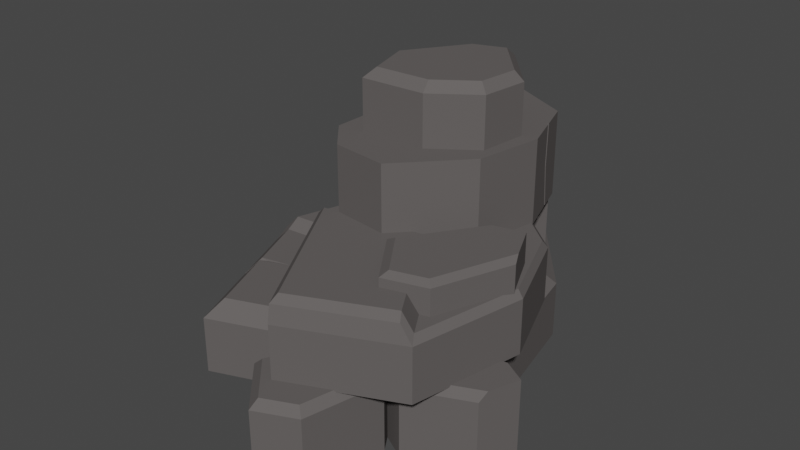 # Source: skala_1_2.blend  (saved by Blender 2.90.8; exported with 4.5.12 LTS)
import bpy
from mathutils import Matrix  # noqa: F401  (used for matrix-valued properties, if any)

bpy.ops.wm.read_factory_settings(use_empty=True)
scene = bpy.context.scene
scene.name = 'Scene'

# ---- collections
col_collection = bpy.data.collections.new('Collection'); scene.collection.children.link(col_collection)

# ---- materials (node trees are filled in below, after node groups)
mat_color2_002 = bpy.data.materials.new('color2.002')
mat_color2_002.use_transparent_shadow = False
mat_color2_002.diffuse_color = (0.64, 0.64, 0.64, 1.0)
mat_color2_002.roughness = 0.6733

# ---- material node trees
mat_color2_002.use_nodes = True; mat_color2_002.node_tree.nodes.clear()
_N = mat_color2_002.node_tree.nodes; _L = mat_color2_002.node_tree.links
n0 = _N.new('ShaderNodeBsdfPrincipled'); n0.name = 'Principled BSDF'; n0.location = (10, 300)
n0.distribution = 'GGX'
n0.subsurface_method = 'BURLEY'
n0.inputs[0].default_value = (0.1195, 0.1095, 0.107, 1.0)
n0.inputs[2].default_value = 0.6733
n0.inputs[3].default_value = 1.0
n0.inputs[27].default_value = (0.0, 0.0, 0.0, 1.0)
n0.inputs[28].default_value = 1.0
n1 = _N.new('ShaderNodeOutputMaterial'); n1.name = 'Material Output'; n1.location = (300, 300)
_L.new(n0.outputs[0], n1.inputs[0])
n1.is_active_output = True

# ---- world
world_world = bpy.data.worlds.new('World'); scene.world = world_world
world_world.use_nodes = True; world_world.node_tree.nodes.clear()
_N = world_world.node_tree.nodes; _L = world_world.node_tree.links
n0 = _N.new('ShaderNodeOutputWorld'); n0.name = 'World Output'; n0.location = (300, 300)
n1 = _N.new('ShaderNodeBackground'); n1.name = 'Background'; n1.location = (10, 300)
n1.inputs[0].default_value = (0.05088, 0.05088, 0.05088, 1.0)
_L.new(n1.outputs[0], n0.inputs[0])
n0.is_active_output = True
world_world.color = (0.05088, 0.05088, 0.05088)
world_world.use_sun_shadow = False
world_world.sun_shadow_jitter_overblur = 0.0

# ---- meshes
me_rock_type1_02_mesh_circle_001 = bpy.data.meshes.new('Rock_Type1_02_mesh_Circle.001')
me_rock_type1_02_mesh_circle_001.from_pydata([(0.3339, 0.3949, 0.5389), (0.1654, 0.3949, 1.254), (0.3413, 0.3949, 1.175), (0.4484, 0.3949, 0.7204), (0.1114, 0.3492, 0.6324), (0.1711, 0.3949, 0.6073), (0.3339, -0.02934, 0.5389), (0.1114, -0.02934, 0.6324), (0.4798, 0.3492, 0.7702), (0.3776, 0.3492, 1.204), (0.3776, -0.02934, 1.204), (0.4798, -0.02934, 0.7702), (0.1535, -0.02934, 1.304), (-0.09187, -0.02934, 1.036), (0.1535, 0.3492, 1.304), (-0.09187, 0.3492, 1.036), (-0.04096, 0.3949, 1.029), (-0.183, 1.123e-06, -0.00985), (-0.0003805, 1.123e-06, -1.032), (0.1478, 1.123e-06, -1.069), (0.5629, 1.123e-06, -0.5462), (-0.9426, 1.123e-06, 0.04862), (-0.729, 1.123e-06, -0.6077), (-0.6169, 1.123e-06, 0.8911), (0.1073, 1.123e-06, 0.6143), (0.6996, 1.123e-06, 0.105), (-0.183, 0.4097, -0.00985), (0.4749, 0.4097, -0.4829), (0.03253, 0.4097, -1.04), (-0.0003805, 0.4097, -1.032), (-0.02539, 0.4097, -1.047), (-0.9426, 0.32, 0.04862), (-0.729, 0.32, -0.6077), (-0.6169, 0.32, 0.8911), (-0.7793, 0.32, 0.471), (-0.8111, 0.0709, 0.3889), (-0.791, 0.32, 0.4408), (0.1073, 0.32, 0.6143), (0.6996, 0.32, 0.105), (0.5629, 0.32, -0.5462), (-0.6646, 0.4097, -0.5371), (-0.7191, 0.4084, -0.5356), (-0.6664, 0.4817, -0.4779), (0.1478, 0.32, -1.069), (-0.1129, 1.123e-06, -1.099), (0.5954, 0.4097, 0.09145), (0.07304, 0.4097, 0.5406), (-0.5657, 0.4097, 0.7848), (-0.1129, 0.32, -1.099), (0.281, 0.3855, 0.1407), (-0.3841, 0.3855, 0.25), (-0.4618, 0.3855, -0.5569), (0.112, 0.3855, 1.121), (0.7124, 0.3855, 0.8527), (0.8483, 0.3855, 0.2217), (0.6637, 0.3855, -0.2691), (0.2457, 0.3855, -0.6232), (0.281, 0.7266, 0.1407), (0.2477, 0.7266, -0.5804), (-0.4202, 0.7266, -0.5178), (0.112, 0.6862, 1.121), (-0.3841, 0.6862, 0.25), (0.7124, 0.6862, 0.8527), (0.8483, 0.6862, 0.2217), (0.6637, 0.6862, -0.2691), (0.2457, 0.6862, -0.6232), (-0.4618, 0.6862, -0.5569), (0.6882, 0.7266, 0.8127), (0.2594, 0.8197, 0.2164), (0.627, 0.8197, 0.8231), (0.6422, 0.7266, -0.2461), (0.8165, 0.7266, 0.2172), (0.6488, 0.7833, 0.8591), (0.1069, 0.7833, 1.102), (0.0985, 0.7113, -0.2723), (-0.07542, 0.7113, -0.8985), (-0.01484, 0.7113, -0.949), (0.3667, 0.7113, -0.7636), (0.09784, 0.7113, 0.337), (-0.2167, 0.7113, 0.2975), (-0.2719, 0.7113, 0.153), (0.09784, 1.186, 0.337), (-0.2167, 1.186, 0.2975), (0.2605, 0.7113, -0.1392), (0.4226, 0.7113, -0.00608), (0.4765, 0.7113, -0.3784), (0.4936, 0.7113, -0.3832), (-0.01484, 1.186, -0.949), (0.3667, 1.186, -0.7636), (0.3667, 0.957, -0.7636), (0.0985, 1.186, -0.2723), (-0.07542, 1.186, -0.8985), (-0.2719, 1.186, 0.153), (0.4226, 1.186, -0.00608), (0.2605, 1.186, -0.1392), (0.4936, 1.186, -0.3832), (0.4765, 1.186, -0.3784), (0.4155, 0.7122, -0.6171), (0.4075, 0.7122, -0.6024), (0.4209, 0.7122, -0.6007), (-0.1428, 1.186, -0.9045), (-0.359, 1.186, -0.4566), (0.4279, 0.9547, -0.5804), (-0.359, 0.7113, -0.4566), (-0.1428, 0.7113, -0.9045), (0.4936, 0.9519, -0.3832), (-0.3752, 0.7113, 0.1126), (-0.3752, 1.186, 0.1126), (0.09574, 1.154, -0.2481), (-0.06075, 1.154, -0.5954), (0.1459, 1.154, -0.6678), (-0.317, 1.154, -0.2142), (-0.2303, 1.154, 0.09115), (0.1341, 1.154, 0.07352), (0.3753, 1.154, -0.09872), (0.4101, 1.154, -0.3653), (0.09574, 1.521, -0.2481), (0.3621, 1.521, -0.3474), (0.1382, 1.521, -0.6037), (-0.317, 1.467, -0.2142), (-0.06075, 1.467, -0.5954), (-0.2303, 1.467, 0.09115), (0.1341, 1.467, 0.07352), (0.3753, 1.467, -0.09872), (0.4101, 1.467, -0.3653), (0.1459, 1.467, -0.6678), (-0.03685, 1.521, -0.5424), (-0.2539, 1.521, -0.2194), (0.3326, 1.521, -0.1215), (0.1282, 1.521, 0.0244), (-0.1805, 1.521, 0.03933), (0.9785, 0.3949, 0.4025), (0.4224, 0.3949, 0.6461), (0.5619, 0.3949, 0.7231), (0.9154, 0.3949, 0.5683), (0.8063, 0.3492, 0.302), (0.8525, 0.3949, 0.3289), (0.9785, -0.02934, 0.4025), (0.8063, -0.02934, 0.302), (0.8981, 0.3492, 0.6138), (0.5609, 0.3492, 0.7614), (0.5609, -0.02934, 0.7614), (0.8981, -0.02934, 0.6138), (0.3832, -0.02934, 0.6633), (0.4385, -0.02934, 0.3681), (0.3832, 0.3492, 0.6633), (0.4385, 0.3492, 0.3681), (0.4689, 0.3949, 0.3979), (0.7064, 0.8935, 0.001997), (0.4414, 0.8935, 0.6872), (0.6265, 0.8935, 0.633), (0.7949, 0.8935, 0.1975), (0.4732, 0.8687, 0.06411), (0.5357, 0.8935, 0.04747), (0.7064, 0.6633, 0.001997), (0.4732, 0.6633, 0.06411), (0.8192, 0.8687, 0.2512), (0.6586, 0.8687, 0.6665), (0.6586, 0.6633, 0.6665), (0.8192, 0.6633, 0.2512), (0.4228, 0.6633, 0.7355), (0.2165, 0.6633, 0.4364), (0.4228, 0.8687, 0.7355), (0.2165, 0.8687, 0.4364), (0.268, 0.8935, 0.4356), (-0.3468, 0.7266, 0.2439), (-0.3409, 0.7833, 0.3151), (-0.3073, 0.8197, 0.3096), (-0.5435, 0.4097, 0.331), (-0.7267, 0.4097, 0.3684), (-0.6858, 0.3983, 0.3627), (0.2935, 0.7145, -0.8456), (-0.2626, 0.7145, -0.602), (-0.1231, 0.7145, -0.525), (0.2304, 0.7145, -0.6798), (0.1213, 0.6688, -0.9462), (0.1675, 0.7145, -0.9192), (0.2935, 0.2903, -0.8456), (0.1213, 0.2903, -0.9462), (0.2131, 0.6688, -0.6344), (-0.1241, 0.6688, -0.4867), (-0.1241, 0.2903, -0.4867), (0.2131, 0.2903, -0.6344), (-0.3018, 0.2903, -0.5849), (-0.2465, 0.2903, -0.88), (-0.3018, 0.6688, -0.5849), (-0.2465, 0.6688, -0.88), (-0.2161, 0.7145, -0.8502), (-0.853, 0.4097, 0.04172), (-0.2728, 0.4817, -0.04692), (-0.8204, 0.4817, -0.004776), (-0.7159, 0.4097, 0.3963), (-0.7503, 0.3087, 0.4348), (-0.8937, 0.4084, 0.0008655), (0.1154, 0.8197, 1.052), (0.4333, 0.9544, -0.564), (0.4199, 0.9526, -0.5657), (0.4301, 1.186, -0.5734), (0.4167, 1.186, -0.5751), (0.4247, 1.186, -0.5898)], [], [(0, 1, 2, 3), (4, 5, 0, 6, 7), (8, 9, 10, 11), (6, 12, 13, 7), (9, 14, 12, 10), (15, 4, 7, 13), (11, 10, 12, 6), (14, 15, 13, 12), (5, 16, 1, 0), (3, 2, 9, 8), (1, 16, 15, 14), (16, 5, 4, 15), (2, 1, 14, 9), (0, 3, 8, 11, 6), (17, 18, 19, 20), (17, 21, 22), (17, 23, 21), (17, 24, 23), (17, 25, 24), (17, 20, 25), (26, 27, 28, 29), (28, 30, 29), (22, 21, 31, 32), (21, 23, 33, 34, 35, 36, 31), (23, 24, 37, 33), (24, 25, 38, 37), (25, 20, 39, 38), (40, 32, 41, 42), (20, 19, 43, 39), (17, 22, 44, 18), (26, 45, 27), (26, 46, 45), (26, 47, 46), (44, 22, 32, 48), (49, 50, 51), (49, 52, 50), (49, 53, 52), (49, 54, 53), (49, 55, 54), (49, 56, 55), (49, 51, 56), (57, 58, 59), (50, 52, 60, 61), (52, 53, 62, 60), (53, 54, 63, 62), (54, 55, 64, 63), (55, 56, 65, 64), (56, 51, 66, 65), (51, 50, 61, 66), (67, 57, 68, 69), (57, 70, 58), (57, 71, 70), (57, 67, 71), (60, 62, 72, 73), (74, 75, 76, 77), (74, 78, 79, 80), (79, 78, 81, 82), (74, 83, 84, 78), (83, 85, 86, 84), (77, 76, 87, 88, 89), (90, 88, 87, 91), (90, 92, 82, 81), (90, 81, 93, 94), (94, 93, 95, 96), (74, 77, 97, 98, 99, 86, 85), (90, 91, 100, 101), (97, 77, 89, 102), (74, 103, 104, 75), (84, 86, 105, 95, 93), (78, 84, 93, 81), (103, 106, 107, 101), (90, 101, 107, 92), (108, 109, 110), (108, 111, 109), (108, 112, 111), (108, 113, 112), (108, 114, 113), (108, 115, 114), (108, 110, 115), (116, 117, 118), (109, 111, 119, 120), (111, 112, 121, 119), (112, 113, 122, 121), (113, 114, 123, 122), (114, 115, 124, 123), (115, 110, 125, 124), (110, 109, 120, 125), (116, 126, 127), (116, 128, 117), (116, 129, 128), (116, 130, 129), (116, 127, 130), (131, 132, 133, 134), (135, 136, 131, 137, 138), (139, 140, 141, 142), (137, 143, 144, 138), (140, 145, 143, 141), (146, 135, 138, 144), (142, 141, 143, 137), (145, 146, 144, 143), (136, 147, 132, 131), (134, 133, 140, 139), (132, 147, 146, 145), (147, 136, 135, 146), (133, 132, 145, 140), (131, 134, 139, 142, 137), (148, 149, 150, 151), (152, 153, 148, 154, 155), (156, 157, 158, 159), (154, 160, 161, 155), (157, 162, 160, 158), (163, 152, 155, 161), (159, 158, 160, 154), (162, 163, 161, 160), (153, 164, 149, 148), (151, 150, 157, 156), (149, 164, 163, 162), (164, 153, 152, 163), (150, 149, 162, 157), (148, 151, 156, 159, 154), (165, 59, 66, 61), (165, 61, 166, 167), (61, 60, 73, 166), (71, 67, 62, 63), (70, 71, 63, 64), (58, 70, 64, 65), (59, 58, 65, 66), (57, 59, 165), (126, 118, 125, 120), (127, 126, 120, 119), (130, 127, 119, 121), (129, 130, 121, 122), (128, 129, 122, 123), (117, 128, 123, 124), (118, 117, 124, 125), (116, 118, 126), (79, 106, 80), (107, 82, 92), (107, 106, 79, 82), (74, 80, 106, 103), (44, 19, 18), (44, 48, 43, 19), (168, 169, 170), (171, 172, 173, 174), (175, 176, 171, 177, 178), (179, 180, 181, 182), (177, 183, 184, 178), (180, 185, 183, 181), (186, 175, 178, 184), (182, 181, 183, 177), (185, 186, 184, 183), (176, 187, 172, 171), (174, 173, 180, 179), (172, 187, 186, 185), (187, 176, 175, 186), (173, 172, 185, 180), (171, 174, 179, 182, 177), (104, 76, 75), (87, 100, 91), (104, 100, 87, 76), (104, 103, 101, 100), (188, 26, 189, 190), (36, 169, 188, 31), (46, 47, 33, 37), (45, 46, 37, 38), (27, 45, 38, 39), (43, 48, 30, 28), (40, 30, 48, 32), (28, 27, 39, 43), (26, 29, 30, 40), (47, 191, 34, 33), (170, 169, 36, 192), (191, 168, 170), (26, 188, 169, 168, 191, 47), (36, 35, 192), (35, 34, 192), (191, 170, 192, 34), (189, 42, 190), (190, 42, 41, 193), (26, 40, 42, 189), (31, 188, 190, 193), (32, 31, 193, 41), (68, 167, 194), (68, 194, 69), (194, 167, 166, 73), (69, 194, 73, 72), (62, 67, 69, 72), (57, 165, 167, 68), (86, 99, 195, 105), (98, 97, 102, 196), (99, 98, 196, 195), (90, 94, 96), (90, 96, 95, 197, 198, 199, 88), (74, 85, 83), (195, 196, 198, 197), (105, 195, 197, 95), (102, 89, 88, 199), (196, 102, 199, 198)])
me_rock_type1_02_mesh_circle_001.polygons.foreach_set('use_smooth', [True] * 198)
_k = set([(0, 3), (0, 5), (0, 6), (1, 2), (1, 14), (1, 16), (2, 3), (2, 9), (3, 8), (4, 5), (4, 7), (4, 15), (5, 16), (6, 7), (6, 11), (7, 13), (8, 9), (8, 11), (9, 10), (9, 14), (10, 11), (10, 12), (12, 13), (12, 14), (13, 15), (14, 15), (15, 16), (19, 20), (19, 43), (19, 44), (20, 25), (20, 39), (21, 22), (21, 23), (21, 31), (22, 32), (22, 44), (23, 24), (23, 33), (24, 25), (24, 37), (25, 38), (26, 40), (26, 188), (26, 189), (27, 28), (27, 39), (27, 45), (28, 30), (28, 43), (30, 40), (30, 48), (31, 32), (31, 36), (31, 188), (31, 193), (32, 40), (32, 41), (32, 48), (33, 34), (33, 37), (33, 47), (34, 35), (34, 191), (34, 192), (35, 36), (35, 192), (36, 169), (36, 192), (37, 38), (37, 46), (38, 39), (38, 45), (39, 43), (40, 42), (41, 42), (41, 193), (42, 189), (42, 190), (43, 48), (44, 48), (45, 46), (46, 47), (47, 191), (50, 51), (50, 52), (50, 61), (51, 56), (51, 66), (52, 53), (52, 60), (53, 54), (53, 62), (54, 55), (54, 63), (55, 56), (55, 64), (56, 65), (57, 67), (57, 68), (57, 165), (58, 59), (58, 65), (58, 70), (59, 66), (59, 165), (60, 61), (60, 62), (60, 73), (61, 66), (61, 165), (61, 166), (62, 63), (62, 67), (62, 72), (63, 64), (63, 71), (64, 65), (64, 70), (65, 66), (67, 69), (67, 71), (68, 69), (68, 167), (69, 72), (69, 194), (70, 71), (72, 73), (73, 166), (73, 194), (76, 77), (76, 87), (76, 104), (77, 89), (77, 97), (78, 79), (78, 81), (78, 84), (79, 82), (79, 106), (81, 82), (81, 93), (82, 107), (84, 86), (84, 93), (86, 99), (86, 105), (87, 88), (87, 100), (88, 89), (88, 199), (93, 95), (95, 105), (95, 197), (97, 98), (97, 102), (98, 99), (98, 196), (99, 195), (100, 101), (100, 104), (101, 103), (101, 107), (102, 196), (102, 199), (103, 104), (103, 106), (106, 107), (109, 110), (109, 111), (109, 120), (110, 115), (110, 125), (111, 112), (111, 119), (112, 113), (112, 121), (113, 114), (113, 122), (114, 115), (114, 123), (115, 124), (117, 118), (117, 124), (117, 128), (118, 125), (118, 126), (119, 120), (119, 121), (119, 127), (120, 125), (120, 126), (121, 122), (121, 130), (122, 123), (122, 129), (123, 124), (123, 128), (124, 125), (126, 127), (127, 130), (128, 129), (129, 130), (131, 134), (131, 136), (131, 137), (132, 133), (132, 145), (132, 147), (133, 134), (133, 140), (134, 139), (135, 136), (135, 138), (135, 146), (136, 147), (137, 138), (137, 142), (138, 144), (139, 140), (139, 142), (140, 141), (140, 145), (141, 142), (141, 143), (143, 144), (143, 145), (144, 146), (145, 146), (146, 147), (148, 151), (148, 153), (148, 154), (149, 150), (149, 162), (149, 164), (150, 151), (150, 157), (151, 156), (152, 153), (152, 155), (152, 163), (153, 164), (154, 155), (154, 159), (155, 161), (156, 157), (156, 159), (157, 158), (157, 162), (158, 159), (158, 160), (160, 161), (160, 162), (161, 163), (162, 163), (163, 164), (165, 167), (166, 167), (167, 194), (168, 169), (168, 170), (168, 191), (169, 170), (169, 188), (170, 191), (170, 192), (171, 174), (171, 176), (171, 177), (172, 173), (172, 185), (172, 187), (173, 174), (173, 180), (174, 179), (175, 176), (175, 178), (175, 186), (176, 187), (177, 178), (177, 182), (178, 184), (179, 180), (179, 182), (180, 181), (180, 185), (181, 182), (181, 183), (183, 184), (183, 185), (184, 186), (185, 186), (186, 187), (188, 190), (189, 190), (190, 193), (195, 196), (195, 197), (196, 198), (197, 198), (198, 199)])
me_rock_type1_02_mesh_circle_001.attributes.new('sharp_edge', 'BOOLEAN', 'EDGE').data.foreach_set('value', [ (min(e.vertices), max(e.vertices)) in _k for e in me_rock_type1_02_mesh_circle_001.edges])
_uv = me_rock_type1_02_mesh_circle_001.uv_layers.new(name='UVMap')
_uv.uv.foreach_set('vector', [0.6688, 0.1966, 0.7108, 0.1966, 0.7108, 0.2386, 0.6688, 0.2386, 0.6898, 0.2386, 0.7098, 0.2241, 0.7022, 0.2006, 0.6775, 0.2006, 0.6698, 0.2241, 0.6688, 0.1966, 0.7108, 0.1966, 0.7108, 0.2386, 0.6688, 0.2386, 0.6688, 0.1966, 0.7108, 0.1966, 0.7108, 0.2386, 0.6688, 0.2386, 0.6688, 0.1966, 0.7108, 0.1966, 0.7108, 0.2386, 0.6688, 0.2386, 0.6688, 0.1966, 0.7108, 0.1966, 0.7108, 0.2386, 0.6688, 0.2386, 0.6688, 0.1966, 0.7108, 0.1966, 0.7108, 0.2386, 0.6688, 0.2386, 0.6688, 0.1966, 0.7108, 0.1966, 0.7108, 0.2386, 0.6688, 0.2386, 0.6688, 0.1966, 0.7108, 0.1966, 0.7108, 0.2386, 0.6688, 0.2386, 0.6688, 0.1966, 0.7108, 0.1966, 0.7108, 0.2386, 0.6688, 0.2386, 0.6688, 0.1966, 0.7108, 0.1966, 0.7108, 0.2386, 0.6688, 0.2386, 0.6688, 0.1966, 0.7108, 0.1966, 0.7108, 0.2386, 0.6688, 0.2386, 0.6688, 0.1966, 0.7108, 0.1966, 0.7108, 0.2386, 0.6688, 0.2386, 0.6898, 0.2386, 0.7098, 0.2241, 0.7022, 0.2006, 0.6775, 0.2006, 0.6698, 0.2241, 0.1873, 0.229, 0.2293, 0.229, 0.2293, 0.271, 0.1873, 0.271, 0.1873, 0.229, 0.2293, 0.229, 0.2293, 0.271, 0.1873, 0.229, 0.2293, 0.229, 0.2293, 0.271, 0.1873, 0.229, 0.2293, 0.229, 0.2293, 0.271, 0.1873, 0.229, 0.2293, 0.229, 0.2293, 0.271, 0.1873, 0.229, 0.2293, 0.229, 0.2293, 0.271, 0.1873, 0.229, 0.2293, 0.229, 0.2293, 0.271, 0.1873, 0.271, 0.1873, 0.229, 0.2293, 0.229, 0.2293, 0.271, 0.1873, 0.229, 0.2293, 0.229, 0.2293, 0.271, 0.1873, 0.271, 0.2083, 0.271, 0.2248, 0.2631, 0.2288, 0.2453, 0.2174, 0.2311, 0.1992, 0.2311, 0.1879, 0.2453, 0.1919, 0.2631, 0.1873, 0.229, 0.2293, 0.229, 0.2293, 0.271, 0.1873, 0.271, 0.1873, 0.229, 0.2293, 0.229, 0.2293, 0.271, 0.1873, 0.271, 0.1873, 0.229, 0.2293, 0.229, 0.2293, 0.271, 0.1873, 0.271, 0.1873, 0.229, 0.2293, 0.229, 0.2293, 0.271, 0.1873, 0.271, 0.1873, 0.229, 0.2293, 0.229, 0.2293, 0.271, 0.1873, 0.271, 0.1873, 0.229, 0.2293, 0.229, 0.2293, 0.271, 0.1873, 0.271, 0.1873, 0.229, 0.2293, 0.229, 0.2293, 0.271, 0.1873, 0.229, 0.2293, 0.229, 0.2293, 0.271, 0.1873, 0.229, 0.2293, 0.229, 0.2293, 0.271, 0.1873, 0.229, 0.2293, 0.229, 0.2293, 0.271, 0.1873, 0.271, 0.1966, 0.7521, 0.2386, 0.7521, 0.2386, 0.7942, 0.1966, 0.7521, 0.2386, 0.7521, 0.2386, 0.7942, 0.1966, 0.7521, 0.2386, 0.7521, 0.2386, 0.7942, 0.1966, 0.7521, 0.2386, 0.7521, 0.2386, 0.7942, 0.1966, 0.7521, 0.2386, 0.7521, 0.2386, 0.7942, 0.1966, 0.7521, 0.2386, 0.7521, 0.2386, 0.7942, 0.1966, 0.7521, 0.2386, 0.7521, 0.2386, 0.7942, 0.1966, 0.7521, 0.2386, 0.7521, 0.2386, 0.7942, 0.1966, 0.7521, 0.2386, 0.7521, 0.2386, 0.7942, 0.1966, 0.7942, 0.1966, 0.7521, 0.2386, 0.7521, 0.2386, 0.7942, 0.1966, 0.7942, 0.1966, 0.7521, 0.2386, 0.7521, 0.2386, 0.7942, 0.1966, 0.7942, 0.1966, 0.7521, 0.2386, 0.7521, 0.2386, 0.7942, 0.1966, 0.7942, 0.1966, 0.7521, 0.2386, 0.7521, 0.2386, 0.7942, 0.1966, 0.7942, 0.1966, 0.7521, 0.2386, 0.7521, 0.2386, 0.7942, 0.1966, 0.7942, 0.1966, 0.7521, 0.2386, 0.7521, 0.2386, 0.7942, 0.1966, 0.7942, 0.1966, 0.7521, 0.2386, 0.7521, 0.2386, 0.7942, 0.1966, 0.7942, 0.1966, 0.7521, 0.2386, 0.7521, 0.2386, 0.7942, 0.1966, 0.7521, 0.2386, 0.7521, 0.2386, 0.7942, 0.1966, 0.7521, 0.2386, 0.7521, 0.2386, 0.7942, 0.1966, 0.7521, 0.2386, 0.7521, 0.2386, 0.7942, 0.1966, 0.7942, 0.1873, 0.229, 0.2293, 0.229, 0.2293, 0.271, 0.1873, 0.271, 0.1873, 0.229, 0.2293, 0.229, 0.2293, 0.271, 0.1873, 0.271, 0.1873, 0.229, 0.2293, 0.229, 0.2293, 0.271, 0.1873, 0.271, 0.1873, 0.229, 0.2293, 0.229, 0.2293, 0.271, 0.1873, 0.271, 0.1873, 0.229, 0.2293, 0.229, 0.2293, 0.271, 0.1873, 0.271, 0.2083, 0.271, 0.2283, 0.2565, 0.2207, 0.233, 0.196, 0.233, 0.1884, 0.2565, 0.1873, 0.229, 0.2293, 0.229, 0.2293, 0.271, 0.1873, 0.271, 0.1873, 0.229, 0.2293, 0.229, 0.2293, 0.271, 0.1873, 0.271, 0.1873, 0.229, 0.2293, 0.229, 0.2293, 0.271, 0.1873, 0.271, 0.1873, 0.229, 0.2293, 0.229, 0.2293, 0.271, 0.1873, 0.271, 0.2083, 0.271, 0.2248, 0.2631, 0.2288, 0.2453, 0.2174, 0.2311, 0.1992, 0.2311, 0.1879, 0.2453, 0.1919, 0.2631, 0.1873, 0.229, 0.2293, 0.229, 0.2293, 0.271, 0.1873, 0.271, 0.1873, 0.229, 0.2293, 0.229, 0.2293, 0.271, 0.1873, 0.271, 0.1873, 0.229, 0.2293, 0.229, 0.2293, 0.271, 0.1873, 0.271, 0.2083, 0.271, 0.2283, 0.2565, 0.2207, 0.233, 0.196, 0.233, 0.1884, 0.2565, 0.1873, 0.229, 0.2293, 0.229, 0.2293, 0.271, 0.1873, 0.271, 0.1873, 0.229, 0.2293, 0.229, 0.2293, 0.271, 0.1873, 0.271, 0.1873, 0.229, 0.2293, 0.229, 0.2293, 0.271, 0.1873, 0.271, 0.1966, 0.7521, 0.2386, 0.7521, 0.2386, 0.7942, 0.1966, 0.7521, 0.2386, 0.7521, 0.2386, 0.7942, 0.1966, 0.7521, 0.2386, 0.7521, 0.2386, 0.7942, 0.1966, 0.7521, 0.2386, 0.7521, 0.2386, 0.7942, 0.1966, 0.7521, 0.2386, 0.7521, 0.2386, 0.7942, 0.1966, 0.7521, 0.2386, 0.7521, 0.2386, 0.7942, 0.1966, 0.7521, 0.2386, 0.7521, 0.2386, 0.7942, 0.1966, 0.7521, 0.2386, 0.7521, 0.2386, 0.7942, 0.1966, 0.7521, 0.2386, 0.7521, 0.2386, 0.7942, 0.1966, 0.7942, 0.1966, 0.7521, 0.2386, 0.7521, 0.2386, 0.7942, 0.1966, 0.7942, 0.1966, 0.7521, 0.2386, 0.7521, 0.2386, 0.7942, 0.1966, 0.7942, 0.1966, 0.7521, 0.2386, 0.7521, 0.2386, 0.7942, 0.1966, 0.7942, 0.1966, 0.7521, 0.2386, 0.7521, 0.2386, 0.7942, 0.1966, 0.7942, 0.1966, 0.7521, 0.2386, 0.7521, 0.2386, 0.7942, 0.1966, 0.7942, 0.1966, 0.7521, 0.2386, 0.7521, 0.2386, 0.7942, 0.1966, 0.7942, 0.1966, 0.7521, 0.2386, 0.7521, 0.2386, 0.7942, 0.1966, 0.7521, 0.2386, 0.7521, 0.2386, 0.7942, 0.1966, 0.7521, 0.2386, 0.7521, 0.2386, 0.7942, 0.1966, 0.7521, 0.2386, 0.7521, 0.2386, 0.7942, 0.1966, 0.7521, 0.2386, 0.7521, 0.2386, 0.7942, 0.1873, 0.229, 0.2293, 0.229, 0.2293, 0.271, 0.1873, 0.271, 0.2083, 0.271, 0.2283, 0.2565, 0.2207, 0.233, 0.196, 0.233, 0.1884, 0.2565, 0.1873, 0.229, 0.2293, 0.229, 0.2293, 0.271, 0.1873, 0.271, 0.1873, 0.229, 0.2293, 0.229, 0.2293, 0.271, 0.1873, 0.271, 0.1873, 0.229, 0.2293, 0.229, 0.2293, 0.271, 0.1873, 0.271, 0.1873, 0.229, 0.2293, 0.229, 0.2293, 0.271, 0.1873, 0.271, 0.1873, 0.229, 0.2293, 0.229, 0.2293, 0.271, 0.1873, 0.271, 0.1873, 0.229, 0.2293, 0.229, 0.2293, 0.271, 0.1873, 0.271, 0.1873, 0.229, 0.2293, 0.229, 0.2293, 0.271, 0.1873, 0.271, 0.1873, 0.229, 0.2293, 0.229, 0.2293, 0.271, 0.1873, 0.271, 0.1873, 0.229, 0.2293, 0.229, 0.2293, 0.271, 0.1873, 0.271, 0.1873, 0.229, 0.2293, 0.229, 0.2293, 0.271, 0.1873, 0.271, 0.1873, 0.229, 0.2293, 0.229, 0.2293, 0.271, 0.1873, 0.271, 0.2083, 0.271, 0.2283, 0.2565, 0.2207, 0.233, 0.196, 0.233, 0.1884, 0.2565, 0.6688, 0.1966, 0.7108, 0.1966, 0.7108, 0.2386, 0.6688, 0.2386, 0.6898, 0.2386, 0.7098, 0.2241, 0.7022, 0.2006, 0.6775, 0.2006, 0.6698, 0.2241, 0.6688, 0.1966, 0.7108, 0.1966, 0.7108, 0.2386, 0.6688, 0.2386, 0.6688, 0.1966, 0.7108, 0.1966, 0.7108, 0.2386, 0.6688, 0.2386, 0.6688, 0.1966, 0.7108, 0.1966, 0.7108, 0.2386, 0.6688, 0.2386, 0.6688, 0.1966, 0.7108, 0.1966, 0.7108, 0.2386, 0.6688, 0.2386, 0.6688, 0.1966, 0.7108, 0.1966, 0.7108, 0.2386, 0.6688, 0.2386, 0.6688, 0.1966, 0.7108, 0.1966, 0.7108, 0.2386, 0.6688, 0.2386, 0.6688, 0.1966, 0.7108, 0.1966, 0.7108, 0.2386, 0.6688, 0.2386, 0.6688, 0.1966, 0.7108, 0.1966, 0.7108, 0.2386, 0.6688, 0.2386, 0.6688, 0.1966, 0.7108, 0.1966, 0.7108, 0.2386, 0.6688, 0.2386, 0.6688, 0.1966, 0.7108, 0.1966, 0.7108, 0.2386, 0.6688, 0.2386, 0.6688, 0.1966, 0.7108, 0.1966, 0.7108, 0.2386, 0.6688, 0.2386, 0.6898, 0.2386, 0.7098, 0.2241, 0.7022, 0.2006, 0.6775, 0.2006, 0.6698, 0.2241, 0.1966, 0.7521, 0.2386, 0.7521, 0.2386, 0.7942, 0.1966, 0.7942, 0.1966, 0.7521, 0.2386, 0.7521, 0.2386, 0.7942, 0.1966, 0.7942, 0.1966, 0.7521, 0.2386, 0.7521, 0.2386, 0.7942, 0.1966, 0.7942, 0.1966, 0.7521, 0.2386, 0.7521, 0.2386, 0.7942, 0.1966, 0.7942, 0.1966, 0.7521, 0.2386, 0.7521, 0.2386, 0.7942, 0.1966, 0.7942, 0.1966, 0.7521, 0.2386, 0.7521, 0.2386, 0.7942, 0.1966, 0.7942, 0.1966, 0.7521, 0.2386, 0.7521, 0.2386, 0.7942, 0.1966, 0.7942, 0.1966, 0.7521, 0.2386, 0.7521, 0.2386, 0.7942, 0.1966, 0.7521, 0.2386, 0.7521, 0.2386, 0.7942, 0.1966, 0.7942, 0.1966, 0.7521, 0.2386, 0.7521, 0.2386, 0.7942, 0.1966, 0.7942, 0.1966, 0.7521, 0.2386, 0.7521, 0.2386, 0.7942, 0.1966, 0.7942, 0.1966, 0.7521, 0.2386, 0.7521, 0.2386, 0.7942, 0.1966, 0.7942, 0.1966, 0.7521, 0.2386, 0.7521, 0.2386, 0.7942, 0.1966, 0.7942, 0.1966, 0.7521, 0.2386, 0.7521, 0.2386, 0.7942, 0.1966, 0.7942, 0.1966, 0.7521, 0.2386, 0.7521, 0.2386, 0.7942, 0.1966, 0.7942, 0.1966, 0.7521, 0.2386, 0.7521, 0.2386, 0.7942, 0.1873, 0.229, 0.2293, 0.229, 0.2293, 0.271, 0.1873, 0.229, 0.2293, 0.229, 0.2293, 0.271, 0.1873, 0.229, 0.2293, 0.229, 0.2293, 0.271, 0.1873, 0.271, 0.1873, 0.229, 0.2293, 0.229, 0.2293, 0.271, 0.1873, 0.271, 0.1873, 0.229, 0.2293, 0.229, 0.2293, 0.271, 0.1873, 0.229, 0.2293, 0.229, 0.2293, 0.271, 0.1873, 0.271, 0.7105, 0.7475, 0.7525, 0.7475, 0.7525, 0.7895, 0.6688, 0.1966, 0.7108, 0.1966, 0.7108, 0.2386, 0.6688, 0.2386, 0.6898, 0.2386, 0.7098, 0.2241, 0.7022, 0.2006, 0.6775, 0.2006, 0.6698, 0.2241, 0.6688, 0.1966, 0.7108, 0.1966, 0.7108, 0.2386, 0.6688, 0.2386, 0.6688, 0.1966, 0.7108, 0.1966, 0.7108, 0.2386, 0.6688, 0.2386, 0.6688, 0.1966, 0.7108, 0.1966, 0.7108, 0.2386, 0.6688, 0.2386, 0.6688, 0.1966, 0.7108, 0.1966, 0.7108, 0.2386, 0.6688, 0.2386, 0.6688, 0.1966, 0.7108, 0.1966, 0.7108, 0.2386, 0.6688, 0.2386, 0.6688, 0.1966, 0.7108, 0.1966, 0.7108, 0.2386, 0.6688, 0.2386, 0.6688, 0.1966, 0.7108, 0.1966, 0.7108, 0.2386, 0.6688, 0.2386, 0.6688, 0.1966, 0.7108, 0.1966, 0.7108, 0.2386, 0.6688, 0.2386, 0.6688, 0.1966, 0.7108, 0.1966, 0.7108, 0.2386, 0.6688, 0.2386, 0.6688, 0.1966, 0.7108, 0.1966, 0.7108, 0.2386, 0.6688, 0.2386, 0.6688, 0.1966, 0.7108, 0.1966, 0.7108, 0.2386, 0.6688, 0.2386, 0.6898, 0.2386, 0.7098, 0.2241, 0.7022, 0.2006, 0.6775, 0.2006, 0.6698, 0.2241, 0.1873, 0.229, 0.2293, 0.229, 0.2293, 0.271, 0.1873, 0.229, 0.2293, 0.229, 0.2293, 0.271, 0.1873, 0.229, 0.2293, 0.229, 0.2293, 0.271, 0.1873, 0.271, 0.1873, 0.229, 0.2293, 0.229, 0.2293, 0.271, 0.1873, 0.271, 0.1873, 0.229, 0.2293, 0.229, 0.2293, 0.271, 0.1873, 0.271, 0.1873, 0.229, 0.2293, 0.229, 0.2293, 0.271, 0.1873, 0.271, 0.1873, 0.229, 0.2293, 0.229, 0.2293, 0.271, 0.1873, 0.271, 0.1873, 0.229, 0.2293, 0.229, 0.2293, 0.271, 0.1873, 0.271, 0.1873, 0.229, 0.2293, 0.229, 0.2293, 0.271, 0.1873, 0.271, 0.1873, 0.229, 0.2293, 0.229, 0.2293, 0.271, 0.1873, 0.271, 0.1873, 0.229, 0.2293, 0.229, 0.2293, 0.271, 0.1873, 0.271, 0.1873, 0.229, 0.2293, 0.229, 0.2293, 0.271, 0.1873, 0.271, 0.1873, 0.229, 0.2293, 0.229, 0.2293, 0.271, 0.1873, 0.271, 0.1873, 0.229, 0.2293, 0.229, 0.2293, 0.271, 0.1873, 0.271, 0.7105, 0.7475, 0.7525, 0.7475, 0.7525, 0.7895, 0.7105, 0.7895, 0.7105, 0.7475, 0.7525, 0.7475, 0.7525, 0.7895, 0.2083, 0.271, 0.2265, 0.2605, 0.2265, 0.2395, 0.2083, 0.229, 0.1901, 0.2395, 0.1901, 0.2605, 0.7105, 0.7475, 0.7525, 0.7475, 0.7525, 0.7895, 0.7105, 0.7475, 0.7525, 0.7475, 0.7525, 0.7895, 0.7105, 0.7475, 0.7525, 0.7475, 0.7525, 0.7895, 0.7105, 0.7895, 0.1873, 0.229, 0.2293, 0.229, 0.2293, 0.271, 0.1873, 0.229, 0.2293, 0.229, 0.2293, 0.271, 0.1873, 0.271, 0.1873, 0.229, 0.2293, 0.229, 0.2293, 0.271, 0.1873, 0.271, 0.1873, 0.229, 0.2293, 0.229, 0.2293, 0.271, 0.1873, 0.271, 0.1873, 0.229, 0.2293, 0.229, 0.2293, 0.271, 0.1873, 0.271, 0.1966, 0.7521, 0.2386, 0.7521, 0.2386, 0.7942, 0.1966, 0.7521, 0.2386, 0.7521, 0.2386, 0.7942, 0.1966, 0.7521, 0.2386, 0.7521, 0.2386, 0.7942, 0.1966, 0.7942, 0.1966, 0.7521, 0.2386, 0.7521, 0.2386, 0.7942, 0.1966, 0.7942, 0.1966, 0.7521, 0.2386, 0.7521, 0.2386, 0.7942, 0.1966, 0.7942, 0.1966, 0.7521, 0.2386, 0.7521, 0.2386, 0.7942, 0.1966, 0.7942, 0.1873, 0.229, 0.2293, 0.229, 0.2293, 0.271, 0.1873, 0.271, 0.6827, 0.6873, 0.7247, 0.6873, 0.7247, 0.7293, 0.6827, 0.7293, 0.6318, 0.7151, 0.6738, 0.7151, 0.6738, 0.7571, 0.6318, 0.7571, 0.1873, 0.229, 0.2293, 0.229, 0.2293, 0.271, 0.2083, 0.271, 0.2248, 0.2631, 0.2288, 0.2453, 0.2174, 0.2311, 0.1992, 0.2311, 0.1879, 0.2453, 0.1919, 0.2631, 0.1873, 0.229, 0.2293, 0.229, 0.2293, 0.271, 0.6318, 0.7151, 0.6738, 0.7151, 0.6738, 0.7571, 0.6318, 0.7571, 0.1873, 0.229, 0.2293, 0.229, 0.2293, 0.271, 0.1873, 0.271, 0.1873, 0.229, 0.2293, 0.229, 0.2293, 0.271, 0.1873, 0.271, 0.6827, 0.6873, 0.7247, 0.6873, 0.7247, 0.7293, 0.6827, 0.7293])
me_rock_type1_02_mesh_circle_001.materials.append(mat_color2_002)
me_rock_type1_02_mesh_circle_001.use_remesh_fix_poles = True
me_rock_type1_02_mesh_circle_001.use_remesh_preserve_attributes = False
me_rock_type1_02_mesh_circle_001.use_mirror_vertex_groups = False
me_rock_type1_02_mesh_circle_001.update()
me_rock_type1_02_mesh_circle_001.normals_split_custom_set([tuple(v) for v in zip(*[iter([0.0, 1.0, 3.707e-08, 0.0, 1.0, 3.932e-08, 0.0, 1.0, 8.101e-08, 0.0, 1.0, 8.101e-08, -0.3875, -5.539e-07, -0.9219, -0.3875, -5.539e-07, -0.9219, -0.3875, -5.539e-07, -0.9219, -0.3875, -5.539e-07, -0.9219, -0.3875, -5.539e-07, -0.9219, 0.9733, 0.0, 0.2294, 0.9733, 0.0, 0.2294, 0.9733, 0.0, 0.2294, 0.9733, 0.0, 0.2294, 0.0, -1.0, 0.0, 0.0, -1.0, 0.0, 0.0, -1.0, 0.0, 0.0, -1.0, 0.0, 0.4096, 0.0, 0.9123, 0.4096, 0.0, 0.9123, 0.4096, 0.0, 0.9123, 0.4096, 0.0, 0.9123, -0.8932, 0.0, -0.4496, -0.8932, 0.0, -0.4496, -0.8932, 0.0, -0.4496, -0.8932, 0.0, -0.4496, 0.0, -1.0, 0.0, 0.0, -1.0, 0.0, 0.0, -1.0, 0.0, 0.0, -1.0, 0.0, -0.7376, 0.0, 0.6753, -0.7376, 0.0, 0.6753, -0.7376, 0.0, 0.6753, -0.7376, 0.0, 0.6753, 0.0, 1.0, 0.0, 0.0, 1.0, 0.0, 0.0, 1.0, 3.932e-08, 0.0, 1.0, 3.707e-08, 0.7164, 0.6769, 0.1689, 0.7164, 0.6769, 0.1689, 0.7164, 0.6769, 0.1689, 0.7164, 0.6769, 0.1689, -0.538, 0.684, 0.4926, -0.538, 0.684, 0.4926, -0.538, 0.684, 0.4926, -0.538, 0.684, 0.4926, -0.6575, 0.6769, -0.3309, -0.6575, 0.6769, -0.3309, -0.6575, 0.6769, -0.3309, -0.6575, 0.6769, -0.3309, 0.3043, 0.6693, 0.6778, 0.3043, 0.6693, 0.6778, 0.3043, 0.6693, 0.6778, 0.3043, 0.6693, 0.6778, 0.8459, -6.497e-08, -0.5334, 0.8459, -6.497e-08, -0.5334, 0.8459, -6.497e-08, -0.5334, 0.8459, -6.497e-08, -0.5334, 0.8459, -6.497e-08, -0.5334, 0.0, -1.0, 1.888e-15, 0.0, -1.0, 1.144e-14, 0.0, -1.0, 0.0, 0.0, -1.0, -8.766e-14, 0.0, -1.0, 1.888e-15, 0.0, -1.0, -4.487e-14, 0.0, -1.0, 2.187e-14, 0.0, -1.0, 1.888e-15, 0.0, -1.0, -4.479e-14, 0.0, -1.0, -4.487e-14, 0.0, -1.0, 1.888e-15, 0.0, -1.0, 1.018e-13, 0.0, -1.0, -4.479e-14, 0.0, -1.0, 1.888e-15, 0.0, -1.0, -3.21e-14, 0.0, -1.0, 1.018e-13, 0.0, -1.0, 1.888e-15, 0.0, -1.0, -8.766e-14, 0.0, -1.0, -3.21e-14, 0.0, 1.0, -1.063e-08, 0.0, 1.0, 3.817e-09, 0.0, 1.0, -4.929e-08, 0.0, 1.0, -1.847e-08, 0.0, 1.0, -4.929e-08, 0.0, 1.0, 0.0, 0.0, 1.0, -1.847e-08, -0.9509, 0.0, -0.3095, -0.9509, 0.0, -0.3095, -0.9509, 0.0, -0.3095, -0.9509, 0.0, -0.3095, -0.9327, -5.228e-07, 0.3606, -0.9327, -5.228e-07, 0.3606, -0.9327, -5.228e-07, 0.3606, -0.9327, -5.228e-07, 0.3606, -0.9327, -5.228e-07, 0.3606, -0.9327, -5.228e-07, 0.3606, -0.9327, -5.228e-07, 0.3606, 0.3571, 0.0, 0.9341, 0.3571, 0.0, 0.9341, 0.3571, 0.0, 0.9341, 0.3571, 0.0, 0.9341, 0.6519, 0.0, 0.7583, 0.6519, 0.0, 0.7583, 0.6519, 0.0, 0.7583, 0.6519, 0.0, 0.7583, 0.9787, 0.0, -0.2054, 0.9787, 0.0, -0.2054, 0.9787, 0.0, -0.2054, 0.9787, 0.0, -0.2054, -0.03642, 0.6341, -0.7724, -0.03642, 0.6341, -0.7724, -0.03642, 0.6341, -0.7724, -0.03642, 0.6341, -0.7724, 0.7834, 0.0, -0.6216, 0.7834, 0.0, -0.6216, 0.7834, 0.0, -0.6216, 0.7834, 0.0, -0.6216, 0.0, -1.0, 1.888e-15, 0.0, -1.0, 2.187e-14, 0.0, -1.0, 3.051e-14, 0.0, -1.0, 1.144e-14, 0.0, 1.0, -1.063e-08, 0.0, 1.0, 5.098e-08, 0.0, 1.0, 3.817e-09, 0.0, 1.0, -1.063e-08, 0.0, 1.0, 0.0, 0.0, 1.0, 5.098e-08, 0.0, 1.0, -1.063e-08, 0.0, 1.0, -3.815e-08, 0.0, 1.0, 0.0, -0.6235, 0.0, -0.7818, -0.6235, 0.0, -0.7818, -0.6235, 0.0, -0.7818, -0.6235, 0.0, -0.7818, 0.0, -1.0, 1.522e-08, 0.0, -1.0, 3.236e-08, 0.0, -1.0, 9.422e-09, 0.0, -1.0, 1.522e-08, 0.0, -1.0, 1.941e-08, 0.0, -1.0, 3.236e-08, 0.0, -1.0, 1.522e-08, 0.0, -1.0, -1.387e-08, 0.0, -1.0, 1.941e-08, 0.0, -1.0, 1.522e-08, 0.0, -1.0, -5.177e-11, 0.0, -1.0, -1.387e-08, 0.0, -1.0, 1.522e-08, 0.0, -1.0, 2.386e-08, 0.0, -1.0, -5.177e-11, 0.0, -1.0, 1.522e-08, 0.0, -1.0, 0.0, 0.0, -1.0, 2.386e-08, 0.0, -1.0, 1.522e-08, 0.0, -1.0, 9.422e-09, 0.0, -1.0, 0.0, 0.0, 1.0, -2.072e-08, 0.0, 1.0, 0.0, 0.0, 1.0, 5.639e-08, -0.869, 0.0, 0.4947, -0.869, 0.0, 0.4947, -0.869, 0.0, 0.4947, -0.869, 0.0, 0.4947, 0.4086, 0.0, 0.9127, 0.4086, 0.0, 0.9127, 0.4086, 0.0, 0.9127, 0.4086, 0.0, 0.9127, 0.9776, 0.0, 0.2105, 0.9776, 0.0, 0.2105, 0.9776, 0.0, 0.2105, 0.9776, 0.0, 0.2105, 0.936, 0.0, -0.352, 0.936, 0.0, -0.352, 0.936, 0.0, -0.352, 0.936, 0.0, -0.352, 0.6465, 0.0, -0.7629, 0.6465, 0.0, -0.7629, 0.6465, 0.0, -0.7629, 0.6465, 0.0, -0.7629, -0.0934, 0.0, -0.9956, -0.0934, 0.0, -0.9956, -0.0934, 0.0, -0.9956, -0.0934, 0.0, -0.9956, -0.9954, 0.0, 0.0959, -0.9954, 0.0, 0.0959, -0.9954, 0.0, 0.0959, -0.9954, 0.0, 0.0959, 0.7271, 0.5266, -0.4406, 0.7271, 0.5266, -0.4406, 0.7271, 0.5266, -0.4406, 0.7271, 0.5266, -0.4406, 0.0, 1.0, -2.072e-08, 0.0, 1.0, -5.355e-08, 0.0, 1.0, 0.0, 0.0, 1.0, -2.072e-08, 0.0, 1.0, -1.058e-07, 0.0, 1.0, -5.355e-08, 0.0, 1.0, -2.072e-08, 0.0, 1.0, -9.066e-08, 0.0, 1.0, -1.058e-07, 0.4001, 0.2027, 0.8938, 0.4001, 0.2027, 0.8938, 0.4001, 0.2027, 0.8938, 0.4001, 0.2027, 0.8938, 0.0003047, -1.0, -0.0001016, 0.0, -1.0, 2.403e-08, 0.0, -1.0, 0.0, 0.002071, -1.0, -0.0006897, 0.0003047, -1.0, -0.0001016, 0.0, -1.0, -3.642e-08, 0.0, -1.0, -4.754e-08, 0.0, -1.0, -3.58e-08, -0.1246, 0.0, 0.9922, -0.1246, 0.0, 0.9922, -0.1246, 0.0, 0.9922, -0.1246, 0.0, 0.9922, 0.0003047, -1.0, -0.0001016, 0.0, -1.0, 0.0, 0.0, -1.0, 0.0, 0.0, -1.0, -3.642e-08, 0.0, -1.0, 0.0, 1.806e-05, -1.0, -5.268e-06, 0.0001594, -1.0, -5.016e-05, 0.0, -1.0, 0.0, 0.4371, 0.0, -0.8994, 0.4371, 0.0, -0.8994, 0.4371, 0.0, -0.8994, 0.4371, 0.0, -0.8994, 0.4371, 0.0, -0.8994, 0.0, 1.0, 5.422e-08, 0.0, 1.0, 1.318e-07, 0.0, 1.0, -5.164e-07, 0.0, 1.0, -1.387e-06, 0.0, 1.0, 5.422e-08, 0.0, 1.0, 1.409e-08, 0.0, 1.0, 0.0, 0.0, 1.0, -5.18e-08, 0.0, 1.0, 5.422e-08, 0.0, 1.0, -5.18e-08, 0.0, 1.0, -2.355e-07, 0.0, 1.0, -1.614e-07, 0.0, 1.0, -1.614e-07, 0.0, 1.0, -2.355e-07, 0.0, 1.0, -4.447e-08, 0.0, 1.0, -5.464e-08, 0.0003047, -1.0, -0.0001016, 0.002071, -1.0, -0.0006897, 0.002401, -1.0, -0.0008009, 0.002401, -1.0, -0.0008009, 0.002401, -1.0, -0.0008009, 0.0001594, -1.0, -5.016e-05, 1.806e-05, -1.0, -5.268e-06, 0.0, 1.0, 5.422e-08, 0.0, 1.0, -1.387e-06, 0.0, 1.0, -5.41e-07, 0.0, 1.0, 1.359e-07, 0.9487, -0.0002956, -0.3163, 0.9487, -0.0002956, -0.3163, 0.9486, -0.0001016, -0.3164, 0.9486, -9.707e-05, -0.3164, 0.0003047, -1.0, -0.0001016, 0.0, -1.0, 1.739e-08, 0.0, -1.0, 6.411e-08, 0.0, -1.0, 2.403e-08, 0.9827, 0.0, 0.1851, 0.9827, 0.0, 0.1851, 0.9827, 0.0, 0.1851, 0.9827, 0.0, 0.1851, 0.9827, 0.0, 0.1851, 0.7262, 0.0, 0.6874, 0.7262, 0.0, 0.6874, 0.7262, 0.0, 0.6874, 0.7262, 0.0, 0.6874, -0.9996, 0.0, -0.02833, -0.9996, 0.0, -0.02833, -0.9996, 0.0, -0.02833, -0.9996, 0.0, -0.02833, 0.0, 1.0, 5.422e-08, 0.0, 1.0, 1.359e-07, 0.0, 1.0, 3.682e-08, 0.0, 1.0, 1.409e-08, 0.0, -1.0, 6.552e-08, 0.0, -1.0, -5.015e-08, 0.0, -1.0, -2.048e-07, 0.0, -1.0, 6.552e-08, 0.0, -1.0, -5.164e-08, 0.0, -1.0, -5.015e-08, 0.0, -1.0, 6.552e-08, 0.0, -1.0, -2.008e-07, 0.0, -1.0, -5.164e-08, 0.0, -1.0, 6.552e-08, 0.0, -1.0, 2.946e-07, 0.0, -1.0, -2.008e-07, 0.0, -1.0, 6.552e-08, 0.0, -1.0, 1.44e-07, 0.0, -1.0, 2.946e-07, 0.0, -1.0, 6.552e-08, 0.0, -1.0, -1.767e-07, 0.0, -1.0, 1.44e-07, 0.0, -1.0, 6.552e-08, 0.0, -1.0, -2.048e-07, 0.0, -1.0, -1.767e-07, 0.0, 1.0, 7.223e-08, 0.0, 1.0, 0.0, 0.0, 1.0, 0.0, -0.83, 0.0, -0.5578, -0.83, 0.0, -0.5578, -0.83, 0.0, -0.5578, -0.83, 0.0, -0.5578, -0.962, 0.0, 0.2731, -0.962, 0.0, 0.2731, -0.962, 0.0, 0.2731, -0.962, 0.0, 0.2731, 0.04833, 0.0, 0.9988, 0.04833, 0.0, 0.9988, 0.04833, 0.0, 0.9988, 0.04833, 0.0, 0.9988, 0.5812, 0.0, 0.8138, 0.5812, 0.0, 0.8138, 0.5812, 0.0, 0.8138, 0.5812, 0.0, 0.8138, 0.9916, 0.0, 0.1296, 0.9916, 0.0, 0.1296, 0.9916, 0.0, 0.1296, 0.9916, 0.0, 0.1296, 0.7532, 0.0, -0.6578, 0.7532, 0.0, -0.6578, 0.7532, 0.0, -0.6578, 0.7532, 0.0, -0.6578, -0.3306, 0.0, -0.9438, -0.3306, 0.0, -0.9438, -0.3306, 0.0, -0.9438, -0.3306, 0.0, -0.9438, 0.0, 1.0, 7.223e-08, 0.0, 1.0, 2.268e-07, 0.0, 1.0, 2.551e-08, 0.0, 1.0, 7.223e-08, 0.0, 1.0, 0.0, 0.0, 1.0, 0.0, 0.0, 1.0, 7.223e-08, 0.0, 1.0, 0.0, 0.0, 1.0, 0.0, 0.0, 1.0, 7.223e-08, 0.0, 1.0, -1.865e-07, 0.0, 1.0, 0.0, 0.0, 1.0, 7.223e-08, 0.0, 1.0, 2.551e-08, 0.0, 1.0, -1.865e-07, 0.0, 1.0, 9.879e-08, 0.0, 1.0, 9.373e-08, 0.0, 1.0, 0.0, 0.0, 1.0, 0.0, 0.5044, 3.575e-07, -0.8635, 0.5044, 3.575e-07, -0.8635, 0.5044, 3.575e-07, -0.8635, 0.5044, 3.575e-07, -0.8635, 0.5044, 3.575e-07, -0.8635, 0.4011, 0.0, 0.916, 0.4011, 0.0, 0.916, 0.4011, 0.0, 0.916, 0.4011, 0.0, 0.916, 0.0, -1.0, -4.819e-09, 0.0, -1.0, -4.572e-09, 0.0, -1.0, -8.883e-09, 0.0, -1.0, -8.883e-09, -0.4834, 0.0, 0.8754, -0.4834, 0.0, 0.8754, -0.4834, 0.0, 0.8754, -0.4834, 0.0, 0.8754, -0.177, 0.0, -0.9842, -0.177, 0.0, -0.9842, -0.177, 0.0, -0.9842, -0.177, 0.0, -0.9842, 0.0, -1.0, 0.0, 0.0, -1.0, 0.0, 0.0, -1.0, -4.572e-09, 0.0, -1.0, -4.819e-09, -0.9829, 0.0, -0.1842, -0.9829, 0.0, -0.1842, -0.9829, 0.0, -0.1842, -0.9829, 0.0, -0.1842, 0.0, 1.0, 1.821e-07, 0.0, 1.0, 1.821e-07, 0.0, 1.0, 9.373e-08, 0.0, 1.0, 9.879e-08, 0.3194, 0.6051, 0.7293, 0.3194, 0.6051, 0.7293, 0.3194, 0.6051, 0.7293, 0.3194, 0.6051, 0.7293, -0.7769, 0.6126, -0.1456, -0.7769, 0.6126, -0.1456, -0.7769, 0.6126, -0.1456, -0.7769, 0.6126, -0.1456, -0.1409, 0.6051, -0.7836, -0.1409, 0.6051, -0.7836, -0.1409, 0.6051, -0.7836, -0.1409, 0.6051, -0.7836, -0.3877, 0.5972, 0.7022, -0.3877, 0.5972, 0.7022, -0.3877, 0.5972, 0.7022, -0.3877, 0.5972, 0.7022, 0.9345, 1.572e-07, 0.356, 0.9345, 1.572e-07, 0.356, 0.9345, 1.572e-07, 0.356, 0.9345, 1.572e-07, 0.356, 0.9345, 1.572e-07, 0.356, 0.0, 1.0, 0.0, 0.0, 1.0, 0.0, 0.0, 1.0, 0.0, 0.0, 1.0, 0.0, -0.2574, 2.042e-07, -0.9663, -0.2574, 2.042e-07, -0.9663, -0.2574, 2.042e-07, -0.9663, -0.2574, 2.042e-07, -0.9663, -0.2574, 2.042e-07, -0.9663, 0.9327, 0.0, 0.3607, 0.9327, 0.0, 0.3607, 0.9327, 0.0, 0.3607, 0.9327, 0.0, 0.3607, 0.0, -1.0, 0.0, 0.0, -1.0, 0.0, 0.0, -1.0, 0.0, 0.0, -1.0, 0.0, 0.2806, 0.0, 0.9598, 0.2806, 0.0, 0.9598, 0.2806, 0.0, 0.9598, 0.2806, 0.0, 0.9598, -0.8232, 0.0, -0.5678, -0.8232, 0.0, -0.5678, -0.8232, 0.0, -0.5678, -0.8232, 0.0, -0.5678, 0.0, -1.0, 0.0, 0.0, -1.0, 0.0, 0.0, -1.0, 0.0, 0.0, -1.0, 0.0, -0.8232, 0.0, 0.5677, -0.8232, 0.0, 0.5677, -0.8232, 0.0, 0.5677, -0.8232, 0.0, 0.5677, 0.0, 1.0, 0.0, 0.0, 1.0, 0.0, 0.0, 1.0, 0.0, 0.0, 1.0, 0.0, 0.4739, 0.8613, 0.1833, 0.4739, 0.8613, 0.1833, 0.4739, 0.8613, 0.1833, 0.4739, 0.8613, 0.1833, -0.4123, 0.8656, 0.2843, -0.4123, 0.8656, 0.2843, -0.4123, 0.8656, 0.2843, -0.4123, 0.8656, 0.2843, -0.4183, 0.8613, -0.2885, -0.4183, 0.8613, -0.2885, -0.4183, 0.8613, -0.2885, -0.4183, 0.8613, -0.2885, 0.1448, 0.8566, 0.4952, 0.1448, 0.8566, 0.4952, 0.1448, 0.8566, 0.4952, 0.1448, 0.8566, 0.4952, 0.911, -9.58e-07, -0.4124, 0.911, -9.58e-07, -0.4124, 0.911, -9.58e-07, -0.4124, 0.911, -9.58e-07, -0.4124, 0.911, -9.58e-07, -0.4124, -0.728, 0.682, 0.07014, -0.728, 0.682, 0.07014, -0.728, 0.682, 0.07014, -0.728, 0.682, 0.07014, -0.7012, 0.5849, -0.4076, -0.7012, 0.5849, -0.4076, -0.7012, 0.5849, -0.4076, -0.7012, 0.5849, -0.4076, -0.8678, 0.05449, 0.494, -0.8678, 0.05449, 0.494, -0.8678, 0.05449, 0.494, -0.8678, 0.05449, 0.494, 0.7661, 0.6212, 0.165, 0.7661, 0.6212, 0.165, 0.7661, 0.6212, 0.165, 0.7661, 0.6212, 0.165, 0.768, 0.5717, -0.2888, 0.768, 0.5717, -0.2888, 0.768, 0.5717, -0.2888, 0.768, 0.5717, -0.2888, 0.5106, 0.6134, -0.6026, 0.5106, 0.6134, -0.6026, 0.5106, 0.6134, -0.6026, 0.5106, 0.6134, -0.6026, -0.06411, 0.7272, -0.6834, -0.06411, 0.7272, -0.6834, -0.06411, 0.7272, -0.6834, -0.06411, 0.7272, -0.6834, 0.0, 1.0, -2.072e-08, 0.0, 1.0, 5.639e-08, 0.0, 1.0, 1.227e-07, -0.2241, 0.7353, -0.6396, -0.2241, 0.7353, -0.6396, -0.2241, 0.7353, -0.6396, -0.2241, 0.7353, -0.6396, -0.6092, 0.6791, -0.4095, -0.6092, 0.6791, -0.4095, -0.6092, 0.6791, -0.4095, -0.6092, 0.6791, -0.4095, -0.6277, 0.7578, 0.1782, -0.6277, 0.7578, 0.1782, -0.6277, 0.7578, 0.1782, -0.6277, 0.7578, 0.1782, 0.0355, 0.6785, 0.7338, 0.0355, 0.6785, 0.7338, 0.0355, 0.6785, 0.7338, 0.0355, 0.6785, 0.7338, 0.4512, 0.6303, 0.6318, 0.4512, 0.6303, 0.6318, 0.4512, 0.6303, 0.6318, 0.4512, 0.6303, 0.6318, 0.7564, 0.6466, 0.09889, 0.7564, 0.6466, 0.09889, 0.7564, 0.6466, 0.09889, 0.7564, 0.6466, 0.09889, 0.5606, 0.6678, -0.4896, 0.5606, 0.6678, -0.4896, 0.5606, 0.6678, -0.4896, 0.5606, 0.6678, -0.4896, 0.0, 1.0, 7.223e-08, 0.0, 1.0, 0.0, 0.0, 1.0, 2.268e-07, 0.0, -1.0, -4.754e-08, 0.0, -1.0, -4.602e-08, 0.0, -1.0, -3.58e-08, 0.0, 1.0, 3.682e-08, 0.0, 1.0, 0.0, 0.0, 1.0, 1.409e-08, -0.7592, 0.0, 0.6509, -0.7592, 0.0, 0.6509, -0.7592, 0.0, 0.6509, -0.7592, 0.0, 0.6509, 0.0003047, -1.0, -0.0001016, 0.0, -1.0, -3.58e-08, 0.0, -1.0, -4.602e-08, 0.0, -1.0, 1.739e-08, 0.0, -1.0, 3.051e-14, 0.0, -1.0, 0.0, 0.0, -1.0, 1.144e-14, 0.1132, 0.0, -0.9936, 0.1132, 0.0, -0.9936, 0.1132, 0.0, -0.9936, 0.1132, 0.0, -0.9936, 0.1949, 0.2265, 0.9543, 0.1949, 0.2265, 0.9543, 0.1949, 0.2265, 0.9543, 0.0, 1.0, 2.171e-07, 0.0, 1.0, 2.303e-07, 0.0, 1.0, 4.744e-07, 0.0, 1.0, 4.744e-07, 0.5044, 6.479e-07, -0.8635, 0.5044, 6.479e-07, -0.8635, 0.5044, 6.479e-07, -0.8635, 0.5044, 6.479e-07, -0.8635, 0.5044, 6.479e-07, -0.8635, 0.4012, 0.0, 0.916, 0.4012, 0.0, 0.916, 0.4012, 0.0, 0.916, 0.4012, 0.0, 0.916, 0.0, -1.0, 0.0, 0.0, -1.0, 0.0, 0.0, -1.0, 0.0, 0.0, -1.0, 0.0, -0.4834, 0.0, 0.8754, -0.4834, 0.0, 0.8754, -0.4834, 0.0, 0.8754, -0.4834, 0.0, 0.8754, -0.177, 0.0, -0.9842, -0.177, 0.0, -0.9842, -0.177, 0.0, -0.9842, -0.177, 0.0, -0.9842, 0.0, -1.0, 0.0, 0.0, -1.0, 0.0, 0.0, -1.0, 0.0, 0.0, -1.0, 0.0, -0.9829, 0.0, -0.1842, -0.9829, 0.0, -0.1842, -0.9829, 0.0, -0.1842, -0.9829, 0.0, -0.1842, 0.0, 1.0, 0.0, 0.0, 1.0, 0.0, 0.0, 1.0, 2.303e-07, 0.0, 1.0, 2.171e-07, 0.3194, 0.6051, 0.7293, 0.3194, 0.6051, 0.7293, 0.3194, 0.6051, 0.7293, 0.3194, 0.6051, 0.7293, -0.7769, 0.6126, -0.1456, -0.7769, 0.6126, -0.1456, -0.7769, 0.6126, -0.1456, -0.7769, 0.6126, -0.1456, -0.1409, 0.6051, -0.7836, -0.1409, 0.6051, -0.7836, -0.1409, 0.6051, -0.7836, -0.1409, 0.6051, -0.7836, -0.3877, 0.5972, 0.7022, -0.3877, 0.5972, 0.7022, -0.3877, 0.5972, 0.7022, -0.3877, 0.5972, 0.7022, 0.9345, -3.145e-07, 0.356, 0.9345, -3.145e-07, 0.356, 0.9345, -3.145e-07, 0.356, 0.9345, -3.145e-07, 0.356, 0.9345, -3.145e-07, 0.356, 0.0, -1.0, 6.411e-08, 0.0, -1.0, 0.0, 0.0, -1.0, 2.403e-08, 0.0, 1.0, -5.164e-07, 0.0, 1.0, -5.41e-07, 0.0, 1.0, -1.387e-06, -0.3281, 0.0, -0.9446, -0.3281, 0.0, -0.9446, -0.3281, 0.0, -0.9446, -0.3281, 0.0, -0.9446, -0.9005, 0.0, -0.4348, -0.9005, 0.0, -0.4348, -0.9005, 0.0, -0.4348, -0.9005, 0.0, -0.4348, 0.06555, 0.52, 0.8516, 0.06555, 0.52, 0.8516, 0.06555, 0.52, 0.8516, 0.06555, 0.52, 0.8516, -0.6727, 0.6927, 0.2601, -0.6727, 0.6927, 0.2601, -0.6727, 0.6927, 0.2601, -0.6727, 0.6927, 0.2601, 0.2649, 0.6706, 0.6929, 0.2649, 0.6706, 0.6929, 0.2649, 0.6706, 0.6929, 0.2649, 0.6706, 0.6929, 0.4913, 0.6573, 0.5714, 0.4913, 0.6573, 0.5714, 0.4913, 0.6573, 0.5714, 0.4913, 0.6573, 0.5714, 0.6563, 0.7418, -0.1378, 0.6563, 0.7418, -0.1378, 0.6563, 0.7418, -0.1378, 0.6563, 0.7418, -0.1378, 0.1025, 0.4234, -0.9001, 0.1025, 0.4234, -0.9001, 0.1025, 0.4234, -0.9001, 0.1025, 0.4234, -0.9001, -0.4271, 0.7285, -0.5355, -0.4271, 0.7285, -0.5355, -0.4271, 0.7285, -0.5355, -0.4271, 0.7285, -0.5355, 0.4995, 0.7704, -0.3963, 0.4995, 0.7704, -0.3963, 0.4995, 0.7704, -0.3963, 0.4995, 0.7704, -0.3963, 0.0, 1.0, -1.063e-08, 0.0, 1.0, -1.847e-08, 0.0, 1.0, 0.0, 0.0, 1.0, 0.0, -0.6727, 0.6927, 0.2601, -0.6727, 0.6927, 0.2601, -0.6727, 0.6927, 0.2601, -0.6727, 0.6927, 0.2601, 0.2554, 0.4887, 0.8342, 0.2554, 0.4887, 0.8342, 0.2554, 0.4887, 0.8342, 0.2554, 0.4887, 0.8342, -0.1702, 0.8771, -0.4491, -0.1702, 0.8771, -0.4491, -0.1702, 0.8771, -0.4491, 0.0, 1.0, -1.063e-08, 0.0, 1.0, -7.346e-08, 0.0, 1.0, -7.346e-08, 0.0, 1.0, -7.346e-08, 0.0, 1.0, -7.346e-08, 0.0, 1.0, -3.815e-08, 0.08574, -0.2095, 0.974, 0.08574, -0.2095, 0.974, 0.08574, -0.2095, 0.974, -0.6955, 0.3032, -0.6514, -0.6955, 0.3032, -0.6514, -0.6955, 0.3032, -0.6514, -0.7614, 0.01243, -0.6482, -0.7614, 0.01243, -0.6482, -0.7614, 0.01243, -0.6482, -0.7614, 0.01243, -0.6482, 0.0, 1.0, 0.0, 0.0, 1.0, 0.0, 0.0, 1.0, 0.0, -0.6973, 0.6799, -0.2269, -0.6973, 0.6799, -0.2269, -0.6973, 0.6799, -0.2269, -0.6973, 0.6799, -0.2269, 0.6407, 0.4971, -0.5851, 0.6407, 0.4971, -0.5851, 0.6407, 0.4971, -0.5851, 0.6407, 0.4971, -0.5851, -0.5697, 0.612, 0.5486, -0.5697, 0.612, 0.5486, -0.5697, 0.612, 0.5486, -0.5697, 0.612, 0.5486, -0.8948, 0.3384, -0.2912, -0.8948, 0.3384, -0.2912, -0.8948, 0.3384, -0.2912, -0.8948, 0.3384, -0.2912, 0.0, 1.0, 0.0, 0.0, 1.0, 0.0, 0.0, 1.0, 0.0, 0.0, 1.0, 0.0, 0.0, 1.0, 0.0, 0.0, 1.0, 0.0, -0.6535, 0.6591, 0.372, -0.6535, 0.6591, 0.372, -0.6535, 0.6591, 0.372, -0.6535, 0.6591, 0.372, 0.2687, 0.7533, 0.6002, 0.2687, 0.7533, 0.6002, 0.2687, 0.7533, 0.6002, 0.2687, 0.7533, 0.6002, 0.8372, 0.5451, 0.04486, 0.8372, 0.5451, 0.04486, 0.8372, 0.5451, 0.04486, 0.8372, 0.5451, 0.04486, -0.1288, 0.6074, -0.7839, -0.1288, 0.6074, -0.7839, -0.1288, 0.6074, -0.7839, -0.1288, 0.6074, -0.7839, 0.9486, -0.0002774, -0.3166, 0.9486, -0.0002774, -0.3166, 0.9486, -9.722e-05, -0.3165, 0.9486, -9.38e-05, -0.3164, 0.8764, -0.1161, 0.4673, 0.8764, -0.1161, 0.4673, 0.8764, -0.1161, 0.4673, 0.8764, -0.1161, 0.4673, 0.1185, 0.1434, -0.9825, 0.1185, 0.1434, -0.9825, 0.1185, 0.1434, -0.9825, 0.1185, 0.1434, -0.9825, 0.0, 1.0, 5.422e-08, 0.0, 1.0, -1.614e-07, 0.0, 1.0, -5.464e-08, 0.0, 1.0, 5.422e-08, 0.0, 1.0, -5.464e-08, 0.0, 1.0, -4.447e-08, 0.0, 1.0, 1.816e-07, 0.0, 1.0, 1.816e-07, 0.0, 1.0, 1.816e-07, 0.0, 1.0, 1.318e-07, 0.0003047, -1.0, -0.0001016, 1.806e-05, -1.0, -5.268e-06, 0.0, -1.0, 0.0, 0.1322, -0.03836, -0.9905, 0.1322, -0.03836, -0.9905, 0.1322, -0.03836, -0.9905, 0.1322, -0.03836, -0.9905, 0.9486, -9.38e-05, -0.3164, 0.9486, -9.722e-05, -0.3165, 0.9486, 9.283e-05, -0.3163, 0.9486, 9.283e-05, -0.3163, 0.9486, -9.707e-05, -0.3164, 0.9486, -0.0001016, -0.3164, 0.9486, 8.946e-05, -0.3165, 0.9486, 8.946e-05, -0.3165, 0.8775, 0.03146, 0.4785, 0.8775, 0.03146, 0.4785, 0.8775, 0.03146, 0.4785, 0.8775, 0.03146, 0.4785])] * 3)])

# ---- objects
ob_skala_1_2 = bpy.data.objects.new('skala 1_2', me_rock_type1_02_mesh_circle_001)

# ---- transforms, parenting, visibility, modifiers, constraints
ob_skala_1_2.location = (0.0, 0.0, 0.0)
ob_skala_1_2.rotation_euler = (1.571, -0.0, 0.0)
ob_skala_1_2.lineart.crease_threshold = 0.0

# ---- collection membership
col_collection.objects.link(ob_skala_1_2)

# ---- scene / render settings (as saved in the file)
scene.frame_start = 1; scene.frame_end = 250; scene.frame_set(1)
scene.render.engine = 'BLENDER_EEVEE_NEXT'
scene.cycles.use_denoising = False
scene.cycles.samples = 128
scene.cycles.sampling_pattern = 'TABULATED_SOBOL'
scene.cycles.use_adaptive_sampling = False
scene.cycles.use_light_tree = False
scene.view_settings.view_transform = 'Filmic'
bpy.context.view_layer.update()

# ---- added for rendering (the .blend has no active camera and no usable light): camera, sun
cam_auto = bpy.data.cameras.new('AutoCamera')
cam_auto.lens = 50.0
cam_auto.sensor_width = 36.0
cam_auto.clip_end = 1000.0
ob_auto_camera = bpy.data.objects.new('AutoCamera', cam_auto)
scene.collection.objects.link(ob_auto_camera)
ob_auto_camera.location = (3.2056, -3.92778, 3.29582)
ob_auto_camera.rotation_euler = (1.09748, -7.21219e-08, 0.694738)
scene.camera = ob_auto_camera
light_auto_sun = bpy.data.lights.new('AutoSun', 'SUN')
light_auto_sun.energy = 3.0
light_auto_sun.angle = 0.0523599
ob_auto_sun = bpy.data.objects.new('AutoSun', light_auto_sun)
scene.collection.objects.link(ob_auto_sun)
ob_auto_sun.rotation_euler = (0.872665, 0.174533, 0.523599)
bpy.context.view_layer.update()
